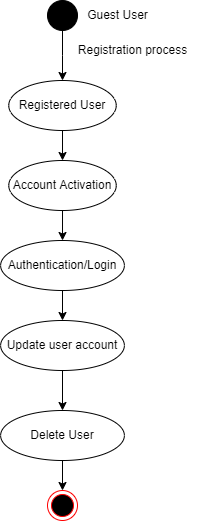

The diagram above was exported from draw.io. Its source (the exported page's mxGraphModel, read from the mxfile embedded in the PNG):
<mxGraphModel dx="510" dy="641" grid="1" gridSize="10" guides="1" tooltips="1" connect="1" arrows="1" fold="1" page="1" pageScale="1" pageWidth="850" pageHeight="1100" math="0" shadow="0">
  <root>
    <mxCell id="0" />
    <mxCell id="1" parent="0" />
    <mxCell id="p8ffVIu3efDb_-RwmRnU-1" value="" style="ellipse;html=1;shape=endState;fillColor=#000000;strokeColor=#ff0000;" parent="1" vertex="1">
      <mxGeometry x="365" y="510" width="30" height="30" as="geometry" />
    </mxCell>
    <mxCell id="p8ffVIu3efDb_-RwmRnU-6" style="edgeStyle=orthogonalEdgeStyle;rounded=0;orthogonalLoop=1;jettySize=auto;html=1;exitX=0.5;exitY=1;exitDx=0;exitDy=0;" parent="1" source="p8ffVIu3efDb_-RwmRnU-2" target="p8ffVIu3efDb_-RwmRnU-5" edge="1">
      <mxGeometry relative="1" as="geometry" />
    </mxCell>
    <mxCell id="p8ffVIu3efDb_-RwmRnU-2" value="" style="ellipse;whiteSpace=wrap;html=1;aspect=fixed;fillColor=#000000;" parent="1" vertex="1">
      <mxGeometry x="365" y="20" width="30" height="30" as="geometry" />
    </mxCell>
    <mxCell id="i6TeMHUa7WwQ3qjQr6So-5" style="edgeStyle=orthogonalEdgeStyle;rounded=0;orthogonalLoop=1;jettySize=auto;html=1;exitX=0.5;exitY=1;exitDx=0;exitDy=0;entryX=0.5;entryY=0;entryDx=0;entryDy=0;" edge="1" parent="1" source="p8ffVIu3efDb_-RwmRnU-5" target="i6TeMHUa7WwQ3qjQr6So-4">
      <mxGeometry relative="1" as="geometry" />
    </mxCell>
    <mxCell id="p8ffVIu3efDb_-RwmRnU-5" value="Registered User" style="ellipse;whiteSpace=wrap;html=1;fillColor=#FFFFFF;" parent="1" vertex="1">
      <mxGeometry x="326.25" y="100" width="107.5" height="50" as="geometry" />
    </mxCell>
    <mxCell id="p8ffVIu3efDb_-RwmRnU-7" value="Registration process" style="text;html=1;align=center;verticalAlign=middle;resizable=0;points=[];autosize=1;strokeColor=none;fillColor=none;" parent="1" vertex="1">
      <mxGeometry x="385" y="60" width="130" height="20" as="geometry" />
    </mxCell>
    <mxCell id="i6TeMHUa7WwQ3qjQr6So-1" value="Guest User" style="text;html=1;align=center;verticalAlign=middle;resizable=0;points=[];autosize=1;strokeColor=none;fillColor=none;" vertex="1" parent="1">
      <mxGeometry x="395" y="25" width="80" height="20" as="geometry" />
    </mxCell>
    <mxCell id="i6TeMHUa7WwQ3qjQr6So-7" style="edgeStyle=orthogonalEdgeStyle;rounded=0;orthogonalLoop=1;jettySize=auto;html=1;exitX=0.5;exitY=1;exitDx=0;exitDy=0;entryX=0.5;entryY=0;entryDx=0;entryDy=0;" edge="1" parent="1" source="i6TeMHUa7WwQ3qjQr6So-4" target="i6TeMHUa7WwQ3qjQr6So-6">
      <mxGeometry relative="1" as="geometry" />
    </mxCell>
    <mxCell id="i6TeMHUa7WwQ3qjQr6So-4" value="Account Activation" style="ellipse;whiteSpace=wrap;html=1;fillColor=#FFFFFF;" vertex="1" parent="1">
      <mxGeometry x="326.26" y="180" width="107.5" height="50" as="geometry" />
    </mxCell>
    <mxCell id="i6TeMHUa7WwQ3qjQr6So-11" style="edgeStyle=orthogonalEdgeStyle;rounded=0;orthogonalLoop=1;jettySize=auto;html=1;exitX=0.5;exitY=1;exitDx=0;exitDy=0;" edge="1" parent="1" source="i6TeMHUa7WwQ3qjQr6So-6" target="i6TeMHUa7WwQ3qjQr6So-9">
      <mxGeometry relative="1" as="geometry" />
    </mxCell>
    <mxCell id="i6TeMHUa7WwQ3qjQr6So-6" value="Authentication/Login" style="ellipse;whiteSpace=wrap;html=1;fillColor=#FFFFFF;" vertex="1" parent="1">
      <mxGeometry x="318.13" y="260" width="123.75" height="50" as="geometry" />
    </mxCell>
    <mxCell id="i6TeMHUa7WwQ3qjQr6So-12" style="edgeStyle=orthogonalEdgeStyle;rounded=0;orthogonalLoop=1;jettySize=auto;html=1;exitX=0.5;exitY=1;exitDx=0;exitDy=0;entryX=0.5;entryY=0;entryDx=0;entryDy=0;" edge="1" parent="1" source="i6TeMHUa7WwQ3qjQr6So-9" target="i6TeMHUa7WwQ3qjQr6So-13">
      <mxGeometry relative="1" as="geometry">
        <mxPoint x="379.995" y="380" as="targetPoint" />
      </mxGeometry>
    </mxCell>
    <mxCell id="i6TeMHUa7WwQ3qjQr6So-9" value="Update user account" style="ellipse;whiteSpace=wrap;html=1;fillColor=#FFFFFF;" vertex="1" parent="1">
      <mxGeometry x="318.13" y="340" width="123.75" height="50" as="geometry" />
    </mxCell>
    <mxCell id="i6TeMHUa7WwQ3qjQr6So-15" style="edgeStyle=orthogonalEdgeStyle;rounded=0;orthogonalLoop=1;jettySize=auto;html=1;exitX=0.5;exitY=1;exitDx=0;exitDy=0;entryX=0.5;entryY=0;entryDx=0;entryDy=0;" edge="1" parent="1" source="i6TeMHUa7WwQ3qjQr6So-13" target="p8ffVIu3efDb_-RwmRnU-1">
      <mxGeometry relative="1" as="geometry" />
    </mxCell>
    <mxCell id="i6TeMHUa7WwQ3qjQr6So-13" value="Delete User" style="ellipse;whiteSpace=wrap;html=1;fillColor=#FFFFFF;" vertex="1" parent="1">
      <mxGeometry x="318.13" y="430" width="123.75" height="50" as="geometry" />
    </mxCell>
  </root>
</mxGraphModel>